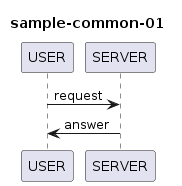

The diagram above was rendered by PlantUML. Its source (embedded in the PNG):
@startuml
title sample-common-01

participant "USER"
participant "SERVER"

USER -> SERVER: request
SERVER->USER: answer
@enduml